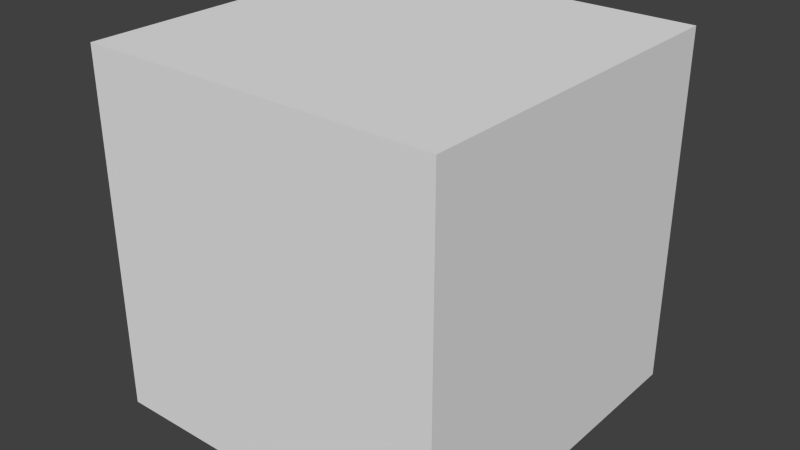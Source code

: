 # Source: inverse-cube-for-outline-effect.blend  (saved by Blender 2.76.0; exported with 4.5.12 LTS)
import bpy
from mathutils import Matrix  # noqa: F401  (used for matrix-valued properties, if any)

bpy.ops.wm.read_factory_settings(use_empty=True)
scene = bpy.context.scene
scene.name = 'Scene'

# ---- collections
col_collection_1 = bpy.data.collections.new('Collection 1'); scene.collection.children.link(col_collection_1)

# ---- world
world_world = bpy.data.worlds.new('World'); scene.world = world_world
world_world.color = (0.05088, 0.05088, 0.05088)
world_world.use_sun_shadow = False
world_world.sun_shadow_jitter_overblur = 0.0
world_world.cycles.sampling_method = 'MANUAL'
world_world.cycles.sample_map_resolution = 256

# ---- meshes
me_cube_001 = bpy.data.meshes.new('Cube.001')
me_cube_001.from_pydata([(-1.0, -1.0, -1.0), (-1.0, -1.0, 1.0), (-1.0, 1.0, -1.0), (-1.0, 1.0, 1.0), (1.0, -1.0, -1.0), (1.0, -1.0, 1.0), (1.0, 1.0, -1.0), (1.0, 1.0, 1.0)], [], [(1, 0, 2, 3), (3, 2, 6, 7), (7, 6, 4, 5), (5, 4, 0, 1), (0, 4, 6, 2), (5, 1, 3, 7)])
me_cube_001.use_remesh_preserve_volume = False
me_cube_001.use_remesh_preserve_attributes = False
me_cube_001.use_mirror_vertex_groups = False
me_cube_001.update()

# ---- objects
ob_inversenormalcubeforoutline = bpy.data.objects.new('InverseNormalCubeForOutline', me_cube_001)

# ---- transforms, parenting, visibility, modifiers, constraints
ob_inversenormalcubeforoutline.location = (0.0, 0.0, 0.0)
ob_inversenormalcubeforoutline.lineart.crease_threshold = 0.0

# ---- collection membership
col_collection_1.objects.link(ob_inversenormalcubeforoutline)

# ---- scene / render settings (as saved in the file)
scene.frame_start = 1; scene.frame_end = 250; scene.frame_set(1)
scene.render.engine = 'BLENDER_EEVEE_NEXT'
scene.render.resolution_percentage = 50
scene.render.dither_intensity = 0.0
scene.cycles.use_denoising = False
scene.cycles.samples = 10
scene.cycles.sampling_pattern = 'TABULATED_SOBOL'
scene.cycles.light_sampling_threshold = 0.0
scene.cycles.use_adaptive_sampling = False
scene.cycles.use_light_tree = False
scene.cycles.blur_glossy = 0.0
scene.cycles.pixel_filter_type = 'GAUSSIAN'
scene.cycles.sample_clamp_indirect = 0.0
scene.view_settings.view_transform = 'Standard'
bpy.context.view_layer.update()

# ---- added for rendering (the .blend has no active camera and no usable light): camera, sun
cam_auto = bpy.data.cameras.new('AutoCamera')
cam_auto.lens = 50.0
cam_auto.sensor_width = 36.0
cam_auto.clip_end = 1000.0
ob_auto_camera = bpy.data.objects.new('AutoCamera', cam_auto)
scene.collection.objects.link(ob_auto_camera)
ob_auto_camera.location = (3.20507, -3.84609, 2.56406)
ob_auto_camera.rotation_euler = (1.09748, -7.21219e-08, 0.694738)
scene.camera = ob_auto_camera
light_auto_sun = bpy.data.lights.new('AutoSun', 'SUN')
light_auto_sun.energy = 3.0
light_auto_sun.angle = 0.0523599
ob_auto_sun = bpy.data.objects.new('AutoSun', light_auto_sun)
scene.collection.objects.link(ob_auto_sun)
ob_auto_sun.rotation_euler = (0.872665, 0.174533, 0.523599)
bpy.context.view_layer.update()
